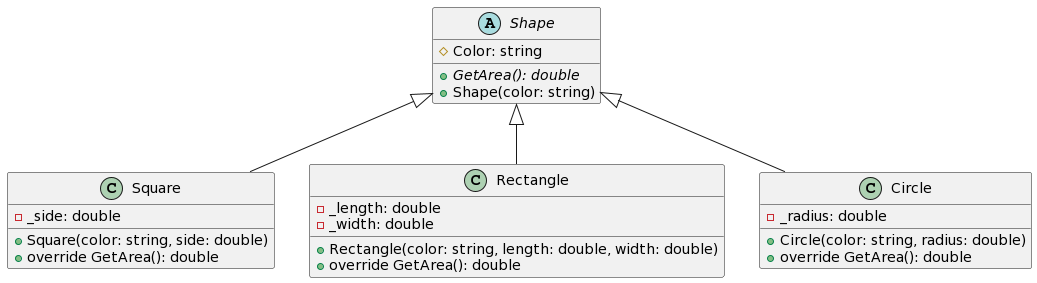

The diagram above was rendered by PlantUML. Its source (embedded in the PNG):
@startuml
abstract class Shape {
  + {abstract} GetArea(): double
  # Color: string
  + Shape(color: string)
}

class Square {
  - _side: double
  + Square(color: string, side: double)
  + override GetArea(): double
}

class Rectangle {
  - _length: double
  - _width: double
  + Rectangle(color: string, length: double, width: double)
  + override GetArea(): double
}

class Circle {
  - _radius: double
  + Circle(color: string, radius: double)
  + override GetArea(): double
}

Shape <|-- Square
Shape <|-- Rectangle
Shape <|-- Circle
@enduml